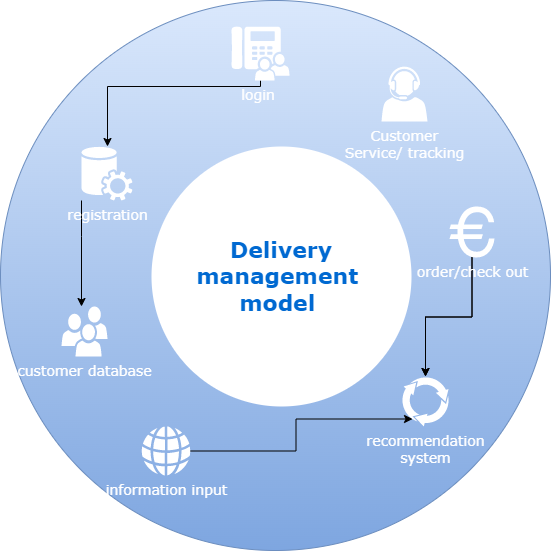

The diagram above was exported from draw.io. Its source (the exported page's mxGraphModel, read from the mxfile embedded in the PNG):
<mxGraphModel dx="1038" dy="579" grid="1" gridSize="10" guides="1" tooltips="1" connect="1" arrows="1" fold="1" page="1" pageScale="1" pageWidth="1100" pageHeight="850" background="none" math="0" shadow="0">
  <root>
    <mxCell id="0" />
    <mxCell id="1" parent="0" />
    <mxCell id="70666756c84bb93c-1" value="" style="ellipse;whiteSpace=wrap;html=1;rounded=0;shadow=0;comic=0;strokeWidth=1;fontFamily=Verdana;fontSize=14;strokeColor=#6c8ebf;fillColor=#dae8fc;gradientColor=#7ea6e0;" parent="1" vertex="1">
      <mxGeometry x="249" y="84" width="550" height="550" as="geometry" />
    </mxCell>
    <mxCell id="70666756c84bb93c-2" value="Delivery management&amp;nbsp; model&amp;nbsp;" style="ellipse;whiteSpace=wrap;html=1;rounded=0;shadow=0;comic=0;strokeWidth=1;fontFamily=Verdana;fontSize=22;strokeColor=none;fillColor=#ffffff;fontColor=#0069D1;fontStyle=1" parent="1" vertex="1">
      <mxGeometry x="400" y="230" width="260" height="260" as="geometry" />
    </mxCell>
    <mxCell id="70666756c84bb93c-5" value="customer database" style="shadow=0;dashed=0;html=1;strokeColor=none;fillColor=#ffffff;labelPosition=center;verticalLabelPosition=bottom;verticalAlign=top;shape=mxgraph.office.users.users;rounded=0;comic=0;fontFamily=Verdana;fontSize=14;fontColor=#FFFFFF;" parent="1" vertex="1">
      <mxGeometry x="310" y="390" width="46" height="50" as="geometry" />
    </mxCell>
    <mxCell id="70666756c84bb93c-6" value="Customer&lt;div&gt;Service/ tracking&lt;/div&gt;" style="shadow=0;dashed=0;html=1;strokeColor=none;fillColor=#ffffff;labelPosition=center;verticalLabelPosition=bottom;verticalAlign=top;shape=mxgraph.office.users.call_center_agent;rounded=0;comic=0;fontFamily=Verdana;fontSize=14;fontColor=#FFFFFF;" parent="1" vertex="1">
      <mxGeometry x="630" y="150" width="46" height="55" as="geometry" />
    </mxCell>
    <mxCell id="vYd6cvH1VOBTxLKGYK6Q-3" value="" style="edgeStyle=orthogonalEdgeStyle;rounded=0;orthogonalLoop=1;jettySize=auto;html=1;" edge="1" parent="1" source="70666756c84bb93c-7" target="70666756c84bb93c-8">
      <mxGeometry relative="1" as="geometry">
        <Array as="points">
          <mxPoint x="356" y="170" />
        </Array>
      </mxGeometry>
    </mxCell>
    <mxCell id="70666756c84bb93c-7" value="login&amp;nbsp;" style="shadow=0;dashed=0;html=1;strokeColor=none;fillColor=#ffffff;labelPosition=center;verticalLabelPosition=bottom;verticalAlign=top;shape=mxgraph.office.users.response_group;rounded=0;comic=0;fontFamily=Verdana;fontSize=14;fontColor=#FFFFFF;" parent="1" vertex="1">
      <mxGeometry x="480" y="110" width="58" height="54" as="geometry" />
    </mxCell>
    <mxCell id="vYd6cvH1VOBTxLKGYK6Q-1" value="" style="edgeStyle=orthogonalEdgeStyle;rounded=0;orthogonalLoop=1;jettySize=auto;html=1;" edge="1" parent="1" source="70666756c84bb93c-8" target="70666756c84bb93c-5">
      <mxGeometry relative="1" as="geometry">
        <Array as="points">
          <mxPoint x="330" y="320" />
          <mxPoint x="330" y="320" />
        </Array>
      </mxGeometry>
    </mxCell>
    <mxCell id="70666756c84bb93c-8" value="registration" style="shadow=0;dashed=0;html=1;strokeColor=none;fillColor=#ffffff;labelPosition=center;verticalLabelPosition=bottom;verticalAlign=top;shape=mxgraph.office.services.central_management_service;rounded=0;comic=0;fontFamily=Verdana;fontSize=14;fontColor=#FFFFFF;" parent="1" vertex="1">
      <mxGeometry x="330" y="230" width="51" height="54" as="geometry" />
    </mxCell>
    <mxCell id="vYd6cvH1VOBTxLKGYK6Q-7" value="" style="edgeStyle=orthogonalEdgeStyle;rounded=0;orthogonalLoop=1;jettySize=auto;html=1;entryX=0.23;entryY=0.85;entryDx=0;entryDy=0;entryPerimeter=0;" edge="1" parent="1" source="70666756c84bb93c-12" target="70666756c84bb93c-13">
      <mxGeometry relative="1" as="geometry" />
    </mxCell>
    <mxCell id="70666756c84bb93c-12" value="information input" style="shadow=0;dashed=0;html=1;strokeColor=none;fillColor=#ffffff;labelPosition=center;verticalLabelPosition=bottom;verticalAlign=top;shape=mxgraph.office.concepts.globe_internet;rounded=0;comic=0;fontFamily=Verdana;fontSize=14;fontColor=#FFFFFF;" parent="1" vertex="1">
      <mxGeometry x="390" y="510" width="49" height="49" as="geometry" />
    </mxCell>
    <mxCell id="70666756c84bb93c-13" value="recommendation&lt;br&gt;system" style="shadow=0;dashed=0;html=1;strokeColor=none;shape=mxgraph.mscae.general.continuous_cycle;fillColor=#ffffff;rounded=0;comic=0;fontFamily=Verdana;fontSize=14;fontColor=#FFFFFF;verticalAlign=top;labelPosition=center;verticalLabelPosition=bottom;align=center;" parent="1" vertex="1">
      <mxGeometry x="650" y="460" width="48" height="50" as="geometry" />
    </mxCell>
    <mxCell id="vYd6cvH1VOBTxLKGYK6Q-10" value="" style="edgeStyle=orthogonalEdgeStyle;rounded=0;orthogonalLoop=1;jettySize=auto;html=1;" edge="1" parent="1" source="70666756c84bb93c-15" target="70666756c84bb93c-13">
      <mxGeometry relative="1" as="geometry" />
    </mxCell>
    <mxCell id="vYd6cvH1VOBTxLKGYK6Q-11" value="" style="edgeStyle=orthogonalEdgeStyle;rounded=0;orthogonalLoop=1;jettySize=auto;html=1;" edge="1" parent="1" source="70666756c84bb93c-15" target="70666756c84bb93c-13">
      <mxGeometry relative="1" as="geometry" />
    </mxCell>
    <mxCell id="70666756c84bb93c-15" value="order/check out" style="shape=mxgraph.signs.travel.euro;html=1;fillColor=#ffffff;strokeColor=none;verticalLabelPosition=bottom;verticalAlign=top;align=center;rounded=0;shadow=0;dashed=0;comic=0;fontFamily=Verdana;fontSize=14;fontColor=#FFFFFF;" parent="1" vertex="1">
      <mxGeometry x="698" y="290" width="45" height="51" as="geometry" />
    </mxCell>
  </root>
</mxGraphModel>